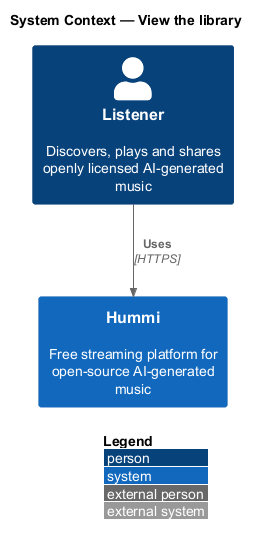

The diagram above was rendered by PlantUML. Its source (embedded in the PNG):
@startuml
!include <C4/C4_Context>
LAYOUT_WITH_LEGEND()
title System Context — View the library

Person(listener, "Listener", "Discovers, plays and shares openly licensed AI-generated music")
System(hummi, "Hummi", "Free streaming platform for open-source AI-generated music")
Rel(listener, hummi, "Uses", "HTTPS")
@enduml